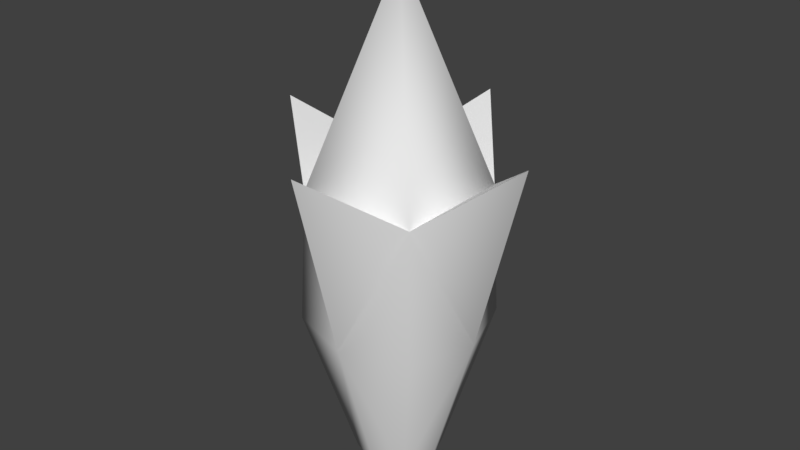 # Source: muzzleflash.blend  (saved by Blender 2.79.0; exported with 4.5.12 LTS)
import bpy
from mathutils import Matrix  # noqa: F401  (used for matrix-valued properties, if any)

bpy.ops.wm.read_factory_settings(use_empty=True)
scene = bpy.context.scene
scene.name = 'Scene'

# ---- collections
col_collection_1 = bpy.data.collections.new('Collection 1'); scene.collection.children.link(col_collection_1)

# ---- materials (node trees are filled in below, after node groups)
mat_material = bpy.data.materials.new('Material')
mat_material.alpha_threshold = 0.0
mat_material.use_transparent_shadow = False
mat_material.roughness = 0.5
mat_material.line_color = (0.0, 0.0, 0.0, 1.0)

# ---- node groups
ng_auto_smooth = bpy.data.node_groups.new('Auto Smooth', 'GeometryNodeTree')
_s = ng_auto_smooth.interface.new_socket(name='Geometry', in_out='OUTPUT', socket_type='NodeSocketGeometry')
_s = ng_auto_smooth.interface.new_socket(name='Geometry', in_out='INPUT', socket_type='NodeSocketGeometry')
_s = ng_auto_smooth.interface.new_socket(name='Angle', in_out='INPUT', socket_type='NodeSocketFloat')
_s.subtype = 'ANGLE'
_s.min_value = 0.0
_s.max_value = 3.142
ng_auto_smooth.is_modifier = True
_N = ng_auto_smooth.nodes; _L = ng_auto_smooth.links
n0 = _N.new('NodeGroupOutput'); n0.name = 'Group Output'; n0.location = (480, -100)
n1 = _N.new('NodeGroupInput'); n1.name = 'Group Input'; n1.location = (-420, -300)
n2 = _N.new('NodeGroupInput'); n2.name = 'Group Input.001'; n2.location = (-60, -100)
n3 = _N.new('GeometryNodeSetShadeSmooth'); n3.name = 'Set Shade Smooth'; n3.location = (120, -100)
n3.domain = 'EDGE'
n4 = _N.new('GeometryNodeSetShadeSmooth'); n4.name = 'Set Shade Smooth.001'; n4.location = (300, -100)
n5 = _N.new('GeometryNodeInputMeshEdgeAngle'); n5.name = 'Edge Angle'; n5.location = (-420, -220)
n6 = _N.new('GeometryNodeInputEdgeSmooth'); n6.name = 'Is Edge Smooth'; n6.location = (-60, -160)
n7 = _N.new('GeometryNodeInputShadeSmooth'); n7.name = 'Is Face Smooth'; n7.location = (-240, -340)
n8 = _N.new('FunctionNodeBooleanMath'); n8.name = 'Boolean Math'; n8.location = (-60, -220)
n9 = _N.new('FunctionNodeCompare'); n9.name = 'Compare'; n9.location = (-240, -180)
n9.operation = 'LESS_EQUAL'
_L.new(n5.outputs[0], n9.inputs[0])
_L.new(n4.outputs[0], n0.inputs[0])
_L.new(n1.outputs[1], n9.inputs[1])
_L.new(n9.outputs[0], n8.inputs[0])
_L.new(n7.outputs[0], n8.inputs[1])
_L.new(n2.outputs[0], n3.inputs[0])
_L.new(n6.outputs[0], n3.inputs[1])
_L.new(n3.outputs[0], n4.inputs[0])
_L.new(n8.outputs[0], n3.inputs[2])
n0.is_active_output = True

# ---- material node trees

# ---- world
world_world = bpy.data.worlds.new('World'); scene.world = world_world
world_world.color = (0.05088, 0.05088, 0.05088)
world_world.use_sun_shadow = False
world_world.sun_shadow_jitter_overblur = 0.0
world_world.cycles.sampling_method = 'MANUAL'

# ---- meshes
me_cube = bpy.data.meshes.new('Cube')
me_cube.from_pydata([(-8.733e-10, 0.02831, 0.04708), (-5.936e-09, -0.02831, 0.04708), (0.02831, 1.421e-09, 0.04708), (-0.02831, 1.421e-09, 0.04708), (0.02124, 0.02124, 0.04708), (3.334e-09, 0.04366, 0.1076), (0.04366, -1.566e-08, 0.1076), (-7.784e-09, 0.01313, -0.00271), (0.01313, 1.547e-08, -0.00271), (-0.02124, 0.02124, 0.04708), (-0.01313, 1.547e-08, -0.00271), (-0.04366, -1.566e-08, 0.1076), (0.02124, -0.02124, 0.04708), (3.334e-09, -0.04366, 0.1076), (-1.248e-08, -0.01313, -0.00271), (-0.02124, -0.02124, 0.04708), (1.331e-09, -2.969e-08, 0.1574), (0.009723, 0.009723, -0.00271), (-0.009723, 0.009723, -0.00271), (0.009723, -0.009723, -0.00271), (-0.009723, -0.009723, -0.00271), (0.01964, -0.01964, 0.08945), (-0.01964, -0.01964, 0.08945), (-0.01964, 0.01964, 0.08945), (0.01964, 0.01964, 0.08945)], [], [(0, 5, 24, 4), (0, 4, 17, 7), (0, 7, 18, 9), (0, 9, 23, 5), (1, 12, 21, 13), (1, 13, 22, 15), (1, 15, 20, 14), (1, 14, 19, 12), (2, 4, 24, 6), (2, 6, 21, 12), (2, 12, 19, 8), (2, 8, 17, 4), (3, 9, 18, 10), (3, 10, 20, 15), (3, 15, 22, 11), (3, 11, 23, 9), (13, 21, 22), (11, 22, 23), (5, 23, 24), (6, 24, 21), (16, 22, 21), (16, 23, 22), (16, 24, 23), (16, 21, 24)])
me_cube.polygons.foreach_set('use_smooth', [True] * 24)
me_cube.materials.append(mat_material)
me_cube.use_remesh_preserve_volume = False
me_cube.use_remesh_preserve_attributes = False
me_cube.use_mirror_vertex_groups = False
me_cube.update()

# ---- objects
ob_muzzleflash = bpy.data.objects.new('muzzleflash', me_cube)

# ---- transforms, parenting, visibility, modifiers, constraints
ob_muzzleflash.location = (0.0, 0.0, 0.0)
ob_muzzleflash.lock_rotations_4d = False
ob_muzzleflash.empty_display_type = 'ARROWS'
ob_muzzleflash.lineart.crease_threshold = 0.0
_m = ob_muzzleflash.modifiers.new('Auto Smooth', 'NODES')
_m.node_group = ng_auto_smooth
_gi = [s.identifier for s in ng_auto_smooth.interface.items_tree if s.item_type == 'SOCKET' and s.in_out == 'INPUT']
_m[_gi[1]] = 1.571  # Angle

# ---- collection membership
col_collection_1.objects.link(ob_muzzleflash)

# ---- scene / render settings (as saved in the file)
scene.frame_start = 1; scene.frame_end = 250; scene.frame_set(1)
scene.render.engine = 'BLENDER_EEVEE_NEXT'
scene.render.resolution_percentage = 50
scene.render.dither_intensity = 0.0
scene.cycles.use_denoising = False
scene.cycles.samples = 128
scene.cycles.sampling_pattern = 'TABULATED_SOBOL'
scene.cycles.use_adaptive_sampling = False
scene.cycles.use_light_tree = False
scene.cycles.blur_glossy = 0.0
scene.cycles.sample_clamp_indirect = 0.0
scene.view_settings.view_transform = 'Standard'
bpy.context.view_layer.update()

# ---- added for rendering (the .blend has no active camera and no usable light): camera, sun
cam_auto = bpy.data.cameras.new('AutoCamera')
cam_auto.lens = 50.0
cam_auto.sensor_width = 36.0
cam_auto.clip_end = 1000.0
ob_auto_camera = bpy.data.objects.new('AutoCamera', cam_auto)
scene.collection.objects.link(ob_auto_camera)
ob_auto_camera.location = (0.187047, -0.224456, 0.226958)
ob_auto_camera.rotation_euler = (1.09748, -7.21219e-08, 0.694738)
scene.camera = ob_auto_camera
light_auto_sun = bpy.data.lights.new('AutoSun', 'SUN')
light_auto_sun.energy = 3.0
light_auto_sun.angle = 0.0523599
ob_auto_sun = bpy.data.objects.new('AutoSun', light_auto_sun)
scene.collection.objects.link(ob_auto_sun)
ob_auto_sun.rotation_euler = (0.872665, 0.174533, 0.523599)
bpy.context.view_layer.update()
